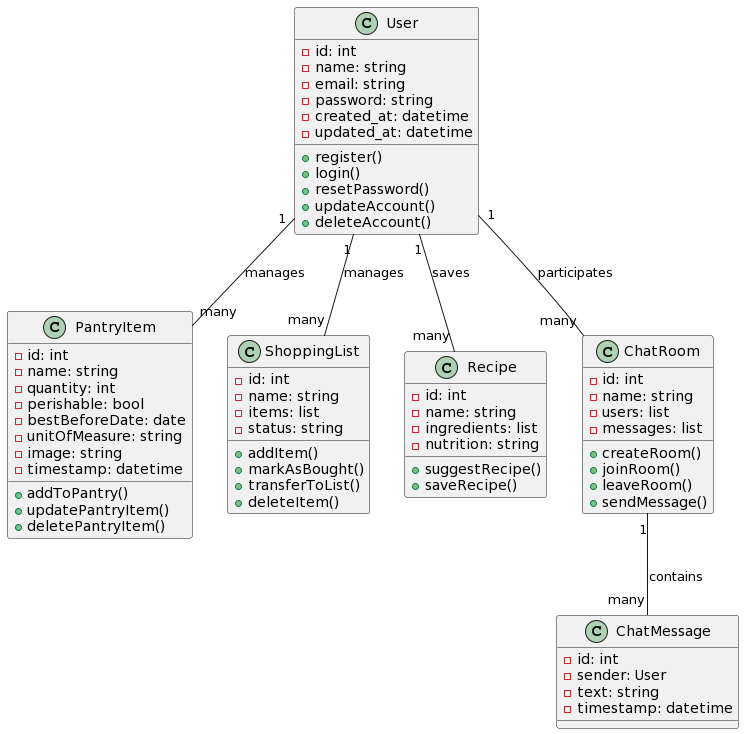

The diagram above was rendered by PlantUML. Its source (embedded in the PNG):
@startuml
class User {
  - id: int
  - name: string
  - email: string
  - password: string
  - created_at: datetime
  - updated_at: datetime
  + register()
  + login()
  + resetPassword()
  + updateAccount()
  + deleteAccount()
}

class PantryItem {
  - id: int
  - name: string
  - quantity: int
  - perishable: bool
  - bestBeforeDate: date
  - unitOfMeasure: string
  - image: string
  - timestamp: datetime
  + addToPantry()
  + updatePantryItem()
  + deletePantryItem()
}

class ShoppingList {
  - id: int
  - name: string
  - items: list
  - status: string
  + addItem()
  + markAsBought()
  + transferToList()
  + deleteItem()
}

class Recipe {
  - id: int
  - name: string
  - ingredients: list
  - nutrition: string
  + suggestRecipe()
  + saveRecipe()
}

class ChatRoom {
  - id: int
  - name: string
  - users: list
  - messages: list
  + createRoom()
  + joinRoom()
  + leaveRoom()
  + sendMessage()
}

class ChatMessage {
  - id: int
  - sender: User
  - text: string
  - timestamp: datetime
}

User "1" -- "many" PantryItem : manages
User "1" -- "many" ShoppingList : manages
User "1" -- "many" Recipe : saves
User "1" -- "many" ChatRoom : participates
ChatRoom "1" -- "many" ChatMessage : contains
@enduml